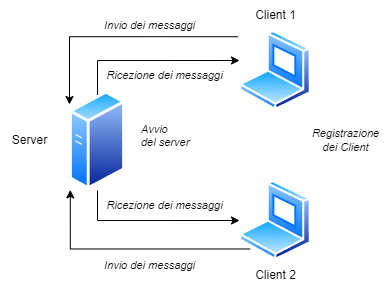

The diagram above was exported from draw.io. Its source (the exported page's mxGraphModel, read from the mxfile embedded in the PNG):
<mxGraphModel dx="778" dy="413" grid="1" gridSize="10" guides="1" tooltips="1" connect="1" arrows="1" fold="1" page="1" pageScale="1" pageWidth="827" pageHeight="1169" math="0" shadow="0">
  <root>
    <mxCell id="0" />
    <mxCell id="1" parent="0" />
    <mxCell id="ueS0LseOPYMTeJgvds3N-3" style="edgeStyle=orthogonalEdgeStyle;rounded=0;orthogonalLoop=1;jettySize=auto;html=1;" edge="1" parent="1">
      <mxGeometry relative="1" as="geometry">
        <mxPoint x="370" y="190" as="targetPoint" />
        <mxPoint x="228" y="230" as="sourcePoint" />
        <Array as="points">
          <mxPoint x="228" y="190" />
        </Array>
      </mxGeometry>
    </mxCell>
    <mxCell id="ueS0LseOPYMTeJgvds3N-4" style="edgeStyle=orthogonalEdgeStyle;rounded=0;orthogonalLoop=1;jettySize=auto;html=1;" edge="1" parent="1" source="ueS0LseOPYMTeJgvds3N-1">
      <mxGeometry relative="1" as="geometry">
        <mxPoint x="370" y="350" as="targetPoint" />
        <Array as="points">
          <mxPoint x="228" y="350" />
        </Array>
      </mxGeometry>
    </mxCell>
    <mxCell id="ueS0LseOPYMTeJgvds3N-1" value="" style="image;aspect=fixed;perimeter=ellipsePerimeter;html=1;align=center;shadow=0;dashed=0;spacingTop=3;image=img/lib/active_directory/generic_server.svg;" vertex="1" parent="1">
      <mxGeometry x="200" y="220" width="56" height="100" as="geometry" />
    </mxCell>
    <mxCell id="ueS0LseOPYMTeJgvds3N-12" style="edgeStyle=orthogonalEdgeStyle;rounded=0;orthogonalLoop=1;jettySize=auto;html=1;exitX=-0.023;exitY=0.078;exitDx=0;exitDy=0;exitPerimeter=0;" edge="1" parent="1" source="ueS0LseOPYMTeJgvds3N-5">
      <mxGeometry relative="1" as="geometry">
        <mxPoint x="200" y="234" as="targetPoint" />
        <mxPoint x="380" y="166" as="sourcePoint" />
        <Array as="points">
          <mxPoint x="200" y="166" />
        </Array>
      </mxGeometry>
    </mxCell>
    <mxCell id="ueS0LseOPYMTeJgvds3N-5" value="" style="image;aspect=fixed;perimeter=ellipsePerimeter;html=1;align=center;shadow=0;dashed=0;spacingTop=3;image=img/lib/active_directory/laptop_client.svg;" vertex="1" parent="1">
      <mxGeometry x="370" y="160" width="72" height="80" as="geometry" />
    </mxCell>
    <mxCell id="ueS0LseOPYMTeJgvds3N-6" value="" style="image;aspect=fixed;perimeter=ellipsePerimeter;html=1;align=center;shadow=0;dashed=0;spacingTop=3;image=img/lib/active_directory/laptop_client.svg;" vertex="1" parent="1">
      <mxGeometry x="370" y="310" width="72" height="80" as="geometry" />
    </mxCell>
    <mxCell id="ueS0LseOPYMTeJgvds3N-7" value="Client 1" style="text;html=1;align=center;verticalAlign=middle;resizable=0;points=[];autosize=1;strokeColor=none;fillColor=none;" vertex="1" parent="1">
      <mxGeometry x="376" y="130" width="60" height="30" as="geometry" />
    </mxCell>
    <mxCell id="ueS0LseOPYMTeJgvds3N-8" value="Client 2" style="text;html=1;align=center;verticalAlign=middle;resizable=0;points=[];autosize=1;strokeColor=none;fillColor=none;" vertex="1" parent="1">
      <mxGeometry x="376" y="390" width="60" height="30" as="geometry" />
    </mxCell>
    <mxCell id="ueS0LseOPYMTeJgvds3N-9" value="Server" style="text;html=1;align=center;verticalAlign=middle;resizable=0;points=[];autosize=1;strokeColor=none;fillColor=none;" vertex="1" parent="1">
      <mxGeometry x="130" y="255" width="60" height="30" as="geometry" />
    </mxCell>
    <mxCell id="ueS0LseOPYMTeJgvds3N-13" style="edgeStyle=orthogonalEdgeStyle;rounded=0;orthogonalLoop=1;jettySize=auto;html=1;exitX=0;exitY=1;exitDx=0;exitDy=0;entryX=0.014;entryY=0.994;entryDx=0;entryDy=0;entryPerimeter=0;" edge="1" parent="1" source="ueS0LseOPYMTeJgvds3N-6" target="ueS0LseOPYMTeJgvds3N-1">
      <mxGeometry relative="1" as="geometry" />
    </mxCell>
    <mxCell id="ueS0LseOPYMTeJgvds3N-14" value="&lt;div style=&quot;font-size: 11px;&quot;&gt;&lt;font style=&quot;font-size: 11px;&quot;&gt;&lt;span style=&quot;background-color: initial;&quot;&gt;Registrazione&lt;/span&gt;&lt;br style=&quot;&quot;&gt;&lt;/font&gt;&lt;/div&gt;&lt;div style=&quot;font-size: 11px;&quot;&gt;&lt;font style=&quot;font-size: 11px;&quot;&gt;dei Client&lt;/font&gt;&lt;/div&gt;" style="text;html=1;align=center;verticalAlign=middle;resizable=0;points=[];autosize=1;strokeColor=none;fillColor=none;fontStyle=2;fontSize=10;" vertex="1" parent="1">
      <mxGeometry x="431" y="250" width="90" height="40" as="geometry" />
    </mxCell>
    <mxCell id="ueS0LseOPYMTeJgvds3N-15" value="&lt;font style=&quot;font-size: 11px;&quot;&gt;Invio dei messaggi&lt;/font&gt;" style="text;html=1;align=center;verticalAlign=middle;resizable=0;points=[];autosize=1;strokeColor=none;fillColor=none;fontStyle=2;fontSize=10;" vertex="1" parent="1">
      <mxGeometry x="225" y="140" width="110" height="30" as="geometry" />
    </mxCell>
    <mxCell id="ueS0LseOPYMTeJgvds3N-17" value="&lt;font style=&quot;font-size: 11px;&quot;&gt;&lt;i style=&quot;&quot;&gt;Avvio&amp;nbsp;&lt;/i&gt;&lt;/font&gt;&lt;div style=&quot;font-size: 11px;&quot;&gt;&lt;i style=&quot;&quot;&gt;&lt;font style=&quot;font-size: 11px;&quot;&gt;del server&lt;/font&gt;&lt;/i&gt;&lt;/div&gt;" style="text;html=1;align=left;verticalAlign=middle;resizable=0;points=[];autosize=1;strokeColor=none;fillColor=none;" vertex="1" parent="1">
      <mxGeometry x="270" y="245" width="70" height="40" as="geometry" />
    </mxCell>
    <mxCell id="ueS0LseOPYMTeJgvds3N-18" value="&lt;span style=&quot;font-style: italic;&quot;&gt;&lt;font style=&quot;font-size: 11px;&quot;&gt;Ricezione dei messaggi&lt;/font&gt;&lt;/span&gt;" style="text;html=1;align=center;verticalAlign=middle;resizable=0;points=[];autosize=1;strokeColor=none;fillColor=none;" vertex="1" parent="1">
      <mxGeometry x="225" y="190" width="140" height="30" as="geometry" />
    </mxCell>
    <mxCell id="ueS0LseOPYMTeJgvds3N-21" value="&lt;font style=&quot;font-size: 11px;&quot;&gt;Invio dei messaggi&lt;/font&gt;" style="text;html=1;align=center;verticalAlign=middle;resizable=0;points=[];autosize=1;strokeColor=none;fillColor=none;fontStyle=2;fontSize=10;" vertex="1" parent="1">
      <mxGeometry x="225" y="380" width="110" height="30" as="geometry" />
    </mxCell>
    <mxCell id="ueS0LseOPYMTeJgvds3N-23" value="&lt;span style=&quot;font-style: italic;&quot;&gt;&lt;font style=&quot;font-size: 11px;&quot;&gt;Ricezione dei messaggi&lt;/font&gt;&lt;/span&gt;" style="text;html=1;align=center;verticalAlign=middle;resizable=0;points=[];autosize=1;strokeColor=none;fillColor=none;" vertex="1" parent="1">
      <mxGeometry x="225" y="320" width="140" height="30" as="geometry" />
    </mxCell>
  </root>
</mxGraphModel>